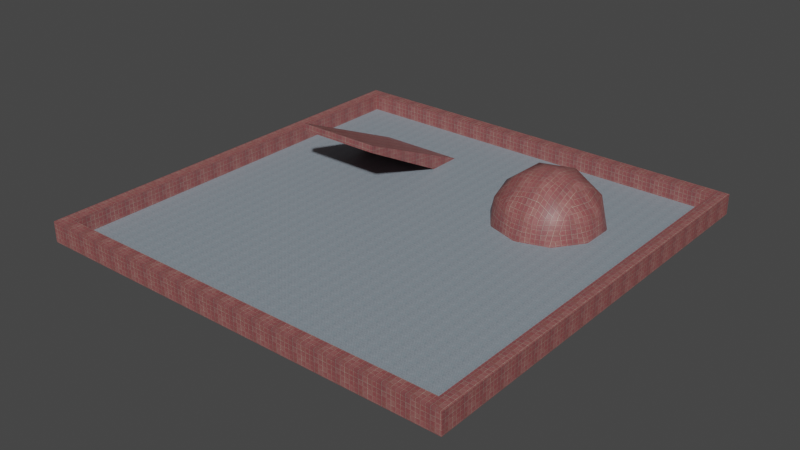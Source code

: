 # Source: bowl.blend  (saved by Blender 2.83.18; exported with 4.5.12 LTS)
import bpy
from mathutils import Matrix  # noqa: F401  (used for matrix-valued properties, if any)

bpy.ops.wm.read_factory_settings(use_empty=True)
scene = bpy.context.scene
scene.name = 'Scene'

# ---- collections
col_collection = bpy.data.collections.new('Collection'); scene.collection.children.link(col_collection)

# ---- images (referenced by path relative to the original .blend; pixels are not part of the script)
import os
ASSET_DIR = os.environ.get("B2B_ASSET_DIR", "")  # directory of the original .blend (textures are referenced by path, not embedded)
HERE = os.path.dirname(os.path.abspath(__file__))  # packed textures are extracted next to this script under _unpacked/

def load_image(name, relpath, width, height, colorspace="sRGB"):
    """Load a texture the original file referenced (path relative to the .blend, or extracted next to this script)."""
    p = next((c for c in (os.path.join(HERE, relpath), os.path.join(ASSET_DIR, relpath)) if relpath and os.path.exists(c)), "")
    if p:
        img = bpy.data.images.load(p, check_existing=True)
        img.name = name
    else:  # same state as the original file: an image datablock whose file is absent (Cycles renders it pink)
        img = bpy.data.images.new(name, width, height)
        img.source = "FILE"
        img.filepath = "//" + (relpath or name)
    img.colorspace_settings.name = colorspace
    return img
img_rdlaz01_bmp = load_image('@RDLAZ01.BMP', '_unpacked/_RDLAZ01.28557b63.bmp', 256, 256, 'sRGB')
img_5stre02_jpg = load_image('5stre02.jpg', '_unpacked/5stre02.98412942.jpg', 64, 64, 'sRGB')

# ---- materials (node trees are filled in below, after node groups)
mat_material_002 = bpy.data.materials.new('Material.002')
mat_material_002.use_transparent_shadow = False
mat_material_003 = bpy.data.materials.new('Material.003')
mat_material_003.use_transparent_shadow = False

# ---- material node trees
mat_material_002.use_nodes = True; mat_material_002.node_tree.nodes.clear()
_N = mat_material_002.node_tree.nodes; _L = mat_material_002.node_tree.links
n0 = _N.new('ShaderNodeBsdfPrincipled'); n0.name = 'Principled BSDF'; n0.location = (10, 300)
n0.distribution = 'GGX'
n0.subsurface_method = 'BURLEY'
n0.inputs[3].default_value = 1.45
n0.inputs[27].default_value = (0.0, 0.0, 0.0, 1.0)
n0.inputs[28].default_value = 1.0
n1 = _N.new('ShaderNodeOutputMaterial'); n1.name = 'Material Output'; n1.location = (300, 300)
n2 = _N.new('ShaderNodeTexImage'); n2.name = 'Image Texture'; n2.location = (-280, 280)
n2.image = img_rdlaz01_bmp
_L.new(n0.outputs[0], n1.inputs[0])
_L.new(n2.outputs[0], n0.inputs[0])
n1.is_active_output = True
mat_material_003.use_nodes = True; mat_material_003.node_tree.nodes.clear()
_N = mat_material_003.node_tree.nodes; _L = mat_material_003.node_tree.links
n0 = _N.new('ShaderNodeBsdfPrincipled'); n0.name = 'Principled BSDF'; n0.location = (10, 300)
n0.distribution = 'GGX'
n0.subsurface_method = 'BURLEY'
n0.inputs[3].default_value = 1.45
n0.inputs[27].default_value = (0.0, 0.0, 0.0, 1.0)
n0.inputs[28].default_value = 1.0
n1 = _N.new('ShaderNodeOutputMaterial'); n1.name = 'Material Output'; n1.location = (300, 300)
n2 = _N.new('ShaderNodeTexImage'); n2.name = 'Image Texture'; n2.location = (-280, 280)
n2.image = img_5stre02_jpg
_L.new(n0.outputs[0], n1.inputs[0])
_L.new(n2.outputs[0], n0.inputs[0])
n1.is_active_output = True

# ---- world
world_world = bpy.data.worlds.new('World'); scene.world = world_world
world_world.use_nodes = True; world_world.node_tree.nodes.clear()
_N = world_world.node_tree.nodes; _L = world_world.node_tree.links
n0 = _N.new('ShaderNodeOutputWorld'); n0.name = 'World Output'; n0.location = (300, 300)
n1 = _N.new('ShaderNodeBackground'); n1.name = 'Background'; n1.location = (10, 300)
n1.inputs[0].default_value = (0.05088, 0.05088, 0.05088, 1.0)
_L.new(n1.outputs[0], n0.inputs[0])
n0.is_active_output = True
world_world.color = (0.05088, 0.05088, 0.05088)
world_world.use_sun_shadow = False
world_world.sun_shadow_jitter_overblur = 0.0

# ---- meshes
me_cube_001 = bpy.data.meshes.new('Cube.001')
me_cube_001.from_pydata([(-23.73, -23.73, -0.1287), (-22.37, -22.37, 2.129), (-23.73, 23.73, -0.1287), (-22.37, 22.37, 2.129), (23.73, -23.73, -0.1287), (22.37, -22.37, 2.129), (23.73, 23.73, -0.1287), (22.37, 22.37, 2.129), (-23.73, -23.73, 2.129), (-23.73, 23.73, 2.129), (23.73, 23.73, 2.129), (23.73, -23.73, 2.129), (-22.37, -22.37, 0.01067), (-22.37, 22.37, 0.01067), (22.37, 22.37, 0.01067), (22.37, -22.37, 0.01067), (-22.37, -22.37, 0.3011), (-22.37, 22.37, 0.3011), (22.37, 22.37, 0.3011), (22.37, -22.37, 0.3011), (-15.32, 2.356, 5.625), (-15.32, 2.356, 6.445), (-15.32, 16.64, -1.799), (-15.32, 16.64, 0.2012), (-5.639, 2.356, 5.625), (-5.639, 2.356, 6.445), (-5.639, 16.64, -1.799), (-5.639, 16.64, 0.2012), (10.79, 10.25, -6.096), (15.2, 7.04, -2.726), (9.108, 5.059, -2.726), (5.34, 10.25, -2.726), (9.108, 15.43, -2.726), (15.2, 13.45, -2.726), (12.48, 5.059, 2.726), (6.382, 7.04, 2.726), (6.382, 13.45, 2.726), (12.48, 15.43, 2.726), (16.25, 10.25, 2.726), (10.79, 10.25, 6.096), (9.803, 7.197, -5.186), (13.39, 8.361, -5.186), (12.4, 5.313, -3.205), (15.98, 10.25, -3.205), (13.39, 12.13, -5.186), (7.588, 10.25, -5.186), (6.598, 7.197, -3.205), (9.803, 13.29, -5.186), (6.598, 13.29, -3.205), (12.4, 15.18, -3.205), (16.59, 8.361, -7.232e-09), (16.59, 12.13, -7.232e-09), (10.79, 4.149, -7.232e-09), (14.38, 5.313, -7.232e-09), (4.995, 8.361, -7.232e-09), (7.21, 5.313, -7.232e-09), (7.21, 15.18, -7.232e-09), (4.995, 12.13, -7.232e-09), (14.38, 15.18, -7.232e-09), (10.79, 16.34, -7.232e-09), (14.99, 7.197, 3.205), (9.191, 5.313, 3.205), (5.607, 10.25, 3.205), (9.191, 15.18, 3.205), (14.99, 13.29, 3.205), (11.78, 7.197, 5.186), (14.0, 10.25, 5.186), (8.2, 8.361, 5.186), (8.2, 12.13, 5.186), (11.78, 13.29, 5.186)], [], [(9, 10, 6, 2), (10, 11, 4, 6), (11, 8, 0, 4), (6, 4, 0, 2), (7, 14, 15, 5), (15, 19, 16, 12), (3, 8, 1), (7, 9, 3), (5, 10, 7), (1, 11, 5), (1, 12, 13, 3), (5, 15, 12, 1), (3, 13, 14, 7), (17, 16, 19, 18), (13, 17, 18, 14), (14, 18, 19, 15), (12, 16, 17, 13), (52, 34, 61, 55), (3, 9, 8), (7, 10, 9), (5, 11, 10), (1, 8, 11), (20, 21, 23, 22), (22, 23, 27, 26), (26, 27, 25, 24), (24, 25, 21, 20), (22, 26, 24, 20), (27, 23, 21, 25), (28, 41, 40), (64, 37, 69, 66), (28, 40, 45), (28, 45, 47), (28, 47, 44), (29, 43, 50), (59, 56, 63, 37), (51, 58, 64, 38), (32, 48, 56), (33, 49, 58), (29, 50, 53), (30, 52, 55), (31, 54, 57), (32, 56, 59), (33, 58, 51), (40, 30, 46, 45), (35, 61, 67), (36, 62, 68), (47, 32, 49, 44), (38, 64, 66), (66, 69, 39), (60, 66, 65, 34), (69, 68, 39), (63, 36, 68), (68, 67, 39), (41, 44, 43, 29), (67, 65, 39), (63, 68, 69, 37), (65, 66, 39), (60, 38, 66), (50, 38, 60, 53), (58, 37, 64), (49, 32, 59, 58), (56, 36, 63), (43, 33, 51, 50), (54, 35, 62), (55, 61, 35), (42, 53, 52, 30), (53, 60, 34), (48, 31, 57, 56), (58, 59, 37), (57, 54, 62, 36), (56, 57, 36), (62, 35, 67, 68), (54, 55, 35), (46, 30, 55), (52, 53, 34), (42, 29, 53), (50, 51, 38), (46, 55, 54, 31), (44, 49, 33), (40, 41, 42, 30), (45, 31, 48), (45, 46, 31), (47, 45, 48, 32), (43, 44, 33), (41, 28, 44), (61, 34, 65, 67), (41, 29, 42), (8, 9, 2, 0)])
me_cube_001.polygons.foreach_set('use_smooth', [0, 0, 0, 0, 0, 0, 0, 0, 0, 0, 0, 0, 0, 0, 0, 0, 0, 1, 0, 0, 0, 0, 0, 0, 0, 0, 0, 0, 1, 1, 1, 1, 1, 1, 1, 1, 1, 1, 1, 1, 1, 1, 1, 1, 1, 1, 1, 1, 1, 1, 1, 1, 1, 1, 1, 1, 1, 1, 1, 1, 1, 1, 1, 1, 1, 1, 1, 1, 1, 1, 1, 1, 1, 1, 1, 1, 1, 1, 1, 1, 1, 1, 1, 1, 1, 1, 1, 0])
me_cube_001.polygons.foreach_set('material_index', [0, 0, 0, 0, 0, 0, 0, 0, 0, 0, 0, 0, 0, 1, 0, 0, 0, 0, 0, 0, 0, 0, 0, 0, 0, 0, 0, 0, 0, 0, 0, 0, 0, 0, 0, 0, 0, 0, 0, 0, 0, 0, 0, 0, 0, 0, 0, 0, 0, 0, 0, 0, 0, 0, 0, 0, 0, 0, 0, 0, 0, 0, 0, 0, 0, 0, 0, 0, 0, 0, 0, 0, 0, 0, 0, 0, 0, 0, 0, 0, 0, 0, 0, 0, 0, 0, 0, 0])
_uv = me_cube_001.uv_layers.new(name='UVMap')
_uv.uv.foreach_set('vector', [-9.541, 4.323, 10.66, 4.323, 10.66, 3.362, -9.541, 3.362, 10.24, 4.323, -9.961, 4.323, -9.961, 3.362, 10.24, 3.362, 10.66, 4.323, -9.541, 4.323, -9.541, 3.362, 10.66, 3.362, 10.66, 10.44, 10.66, -9.762, -9.541, -9.762, -9.541, 10.44, 9.659, 4.323, 9.659, 3.421, -9.38, 3.421, -9.38, 4.323, 10.08, 3.421, 10.08, 3.545, -8.96, 3.545, -8.96, 3.421, -8.96, 9.859, -9.541, -9.762, -8.96, -9.18, 10.08, 9.859, -9.541, 10.44, -8.96, 9.859, 10.08, -9.18, 10.66, 10.44, 10.08, 9.859, -8.96, -9.18, 10.66, -9.762, 10.08, -9.18, -9.38, 4.323, -9.38, 3.421, 9.659, 3.421, 9.659, 4.323, 10.08, 4.323, 10.08, 3.421, -8.96, 3.421, -8.96, 4.323, -8.96, 4.323, -8.96, 3.421, 10.08, 3.421, 10.08, 4.323, -16.78, 17.47, -16.78, -16.8, 17.5, -16.8, 17.5, 17.47, -8.96, 3.421, -8.96, 3.545, 10.08, 3.545, 10.08, 3.421, 9.659, 3.421, 9.659, 3.545, -9.38, 3.545, -9.38, 3.421, -9.38, 3.421, -9.38, 3.545, 9.659, 3.545, 9.659, 3.421, 5.154, 3.417, 5.871, 4.577, 4.472, 4.781, 3.628, 3.417, -8.96, 9.859, -9.541, 10.44, -9.541, -9.762, 10.08, 9.859, 10.66, 10.44, -9.541, 10.44, 10.08, -9.18, 10.66, -9.762, 10.66, 10.44, -8.96, -9.18, -9.541, -9.762, 10.66, -9.762, 1.142, 4.892, 1.142, 5.241, 7.222, 3.503, 7.222, 2.651, -5.96, 2.651, -5.96, 3.503, -1.84, 3.503, -1.84, 2.651, 7.222, 2.651, 7.222, 3.503, 1.142, 5.241, 1.142, 4.892, -1.84, 4.892, -1.84, 5.241, -5.96, 5.241, -5.96, 4.892, -5.96, 7.422, -1.84, 7.422, -1.84, 1.342, -5.96, 1.342, -1.84, 7.422, -5.96, 7.422, -5.96, 1.342, -1.84, 1.342, 5.154, 4.7, 6.257, 3.898, 4.732, 3.402, 6.939, 5.997, 5.871, 6.907, 5.575, 5.997, 6.518, 4.7, 5.154, 4.7, 4.732, 3.402, 3.79, 4.7, 5.154, 4.7, 3.79, 4.7, 4.732, 5.997, 5.154, 4.7, 4.732, 5.997, 6.257, 5.501, 3.136, 2.257, 4.5, 2.053, 3.698, 3.417, 5.154, 3.417, 3.628, 3.417, 4.472, 4.781, 5.871, 4.577, 5.301, 3.417, 6.599, 3.417, 5.797, 4.781, 4.5, 4.577, 4.436, 2.257, 3.368, 2.053, 3.628, 3.417, 7.031, 2.257, 5.836, 2.053, 6.679, 3.417, 3.136, 2.257, 3.698, 3.417, 2.401, 3.417, 4.436, 2.257, 5.154, 3.417, 3.628, 3.417, 4.5, 2.257, 3.698, 3.417, 5.301, 3.417, 4.436, 2.257, 3.628, 3.417, 5.154, 3.417, 5.864, 2.257, 6.599, 3.417, 5.301, 3.417, 4.732, 3.402, 4.436, 2.492, 3.368, 3.402, 3.79, 4.7, 3.276, 3.336, 4.472, 2.6, 4.05, 3.898, 5.864, 4.577, 4.5, 4.781, 5.301, 5.624, 4.732, 5.997, 4.436, 6.907, 5.836, 6.799, 6.257, 5.501, 4.5, 4.577, 5.797, 4.781, 4.5, 5.624, 6.518, 4.7, 5.575, 5.997, 5.154, 4.7, 6.939, 3.402, 6.518, 4.7, 5.575, 3.402, 5.871, 2.492, 5.575, 5.997, 4.05, 5.501, 5.154, 4.7, 4.472, 6.799, 3.276, 6.064, 4.05, 5.501, 4.05, 5.501, 4.05, 3.898, 5.154, 4.7, 6.257, 3.898, 6.257, 5.501, 7.361, 4.7, 7.031, 3.336, 4.05, 3.898, 5.575, 3.402, 5.154, 4.7, 4.472, 6.799, 4.05, 5.501, 5.575, 5.997, 5.871, 6.907, 5.575, 3.402, 6.518, 4.7, 5.154, 4.7, 3.202, 4.781, 4.5, 4.577, 4.5, 5.624, 3.698, 3.417, 4.5, 4.577, 3.202, 4.781, 2.401, 3.417, 6.679, 3.417, 5.871, 4.577, 6.939, 4.781, 5.836, 2.053, 4.436, 2.257, 5.154, 3.417, 6.679, 3.417, 3.628, 3.417, 3.276, 4.577, 4.472, 4.781, 4.5, 2.053, 5.864, 2.257, 5.301, 3.417, 3.698, 3.417, 3.698, 3.417, 3.136, 4.577, 4.5, 4.781, 3.628, 3.417, 4.472, 4.781, 3.276, 4.577, 5.836, 2.053, 6.679, 3.417, 5.154, 3.417, 4.436, 2.257, 6.679, 3.417, 6.939, 4.781, 5.871, 4.577, 5.797, 2.053, 4.5, 2.257, 5.301, 3.417, 6.599, 3.417, 6.679, 3.417, 5.154, 3.417, 5.871, 4.577, 5.301, 3.417, 3.698, 3.417, 4.5, 4.781, 5.864, 4.577, 6.599, 3.417, 5.301, 3.417, 5.864, 4.577, 2.946, 4.7, 3.276, 3.336, 4.05, 3.898, 4.05, 5.501, 3.698, 3.417, 2.401, 3.417, 3.136, 4.577, 3.368, 2.053, 4.436, 2.257, 3.628, 3.417, 5.154, 3.417, 6.679, 3.417, 5.871, 4.577, 5.836, 2.053, 7.031, 2.257, 6.679, 3.417, 3.698, 3.417, 5.301, 3.417, 4.5, 4.577, 3.202, 2.053, 2.401, 3.417, 3.698, 3.417, 4.5, 2.257, 6.257, 5.501, 5.836, 6.799, 7.031, 6.064, 4.732, 3.402, 6.257, 3.898, 5.836, 2.6, 4.436, 2.492, 4.5, 1.21, 4.5, 2.257, 5.797, 2.053, 4.5, 1.21, 3.202, 2.053, 4.5, 2.257, 4.732, 5.997, 3.79, 4.7, 3.368, 5.997, 4.436, 6.907, 4.5, 2.053, 5.301, 1.21, 5.864, 2.257, 6.257, 3.898, 5.154, 4.7, 6.257, 5.501, 4.472, 2.6, 5.871, 2.492, 5.575, 3.402, 4.05, 3.898, 6.257, 3.898, 7.031, 3.336, 5.836, 2.6, -9.961, 4.323, 10.24, 4.323, 10.24, 3.362, -9.961, 3.362])
me_cube_001.materials.append(mat_material_002)
me_cube_001.materials.append(mat_material_003)
me_cube_001.use_remesh_fix_poles = True
me_cube_001.use_remesh_preserve_attributes = False
me_cube_001.use_mirror_vertex_groups = False
me_cube_001.update()

# ---- objects
ob_cube = bpy.data.objects.new('Cube', me_cube_001)

# ---- transforms, parenting, visibility, modifiers, constraints
ob_cube.location = (0.0, 0.0, 0.0)
ob_cube.lineart.crease_threshold = 0.0
_m = ob_cube.modifiers.new('Triangulate', 'TRIANGULATE')
_m.keep_custom_normals = True

# ---- collection membership
col_collection.objects.link(ob_cube)

# ---- scene / render settings (as saved in the file)
scene.frame_start = 1; scene.frame_end = 250; scene.frame_set(1)
scene.render.engine = 'BLENDER_EEVEE_NEXT'
scene.cycles.use_denoising = False
scene.cycles.samples = 128
scene.cycles.sampling_pattern = 'TABULATED_SOBOL'
scene.cycles.use_adaptive_sampling = False
scene.cycles.use_light_tree = False
scene.view_settings.view_transform = 'Filmic'
bpy.context.view_layer.update()

# ---- added for rendering (the .blend has no active camera and no usable light): camera, sun
cam_auto = bpy.data.cameras.new('AutoCamera')
cam_auto.lens = 50.0
cam_auto.sensor_width = 36.0
cam_auto.clip_end = 1108.82
ob_auto_camera = bpy.data.objects.new('AutoCamera', cam_auto)
scene.collection.objects.link(ob_auto_camera)
ob_auto_camera.location = (63.181, -75.8172, 50.7192)
ob_auto_camera.rotation_euler = (1.09748, -7.21219e-08, 0.694738)
scene.camera = ob_auto_camera
light_auto_sun = bpy.data.lights.new('AutoSun', 'SUN')
light_auto_sun.energy = 3.0
light_auto_sun.angle = 0.0523599
ob_auto_sun = bpy.data.objects.new('AutoSun', light_auto_sun)
scene.collection.objects.link(ob_auto_sun)
ob_auto_sun.rotation_euler = (0.872665, 0.174533, 0.523599)
bpy.context.view_layer.update()
